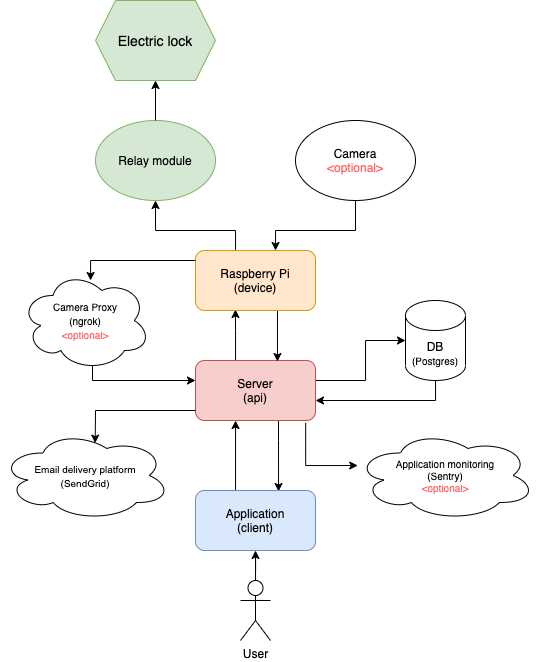

The diagram above was exported from draw.io. Its source (the exported page's mxGraphModel, read from the mxfile embedded in the PNG):
<mxGraphModel dx="1137" dy="808" grid="1" gridSize="10" guides="1" tooltips="1" connect="1" arrows="1" fold="1" page="1" pageScale="1" pageWidth="827" pageHeight="1169" math="0" shadow="0">
  <root>
    <mxCell id="0" />
    <mxCell id="1" parent="0" />
    <mxCell id="7op0ce4UqjIedKllk6vC-1" value="&lt;font color=&quot;#000000&quot;&gt;Relay module&lt;/font&gt;" style="ellipse;whiteSpace=wrap;html=1;fillColor=#d5e8d4;strokeColor=#82b366;" parent="1" vertex="1">
      <mxGeometry x="220" y="220" width="120" height="80" as="geometry" />
    </mxCell>
    <mxCell id="7op0ce4UqjIedKllk6vC-15" style="edgeStyle=orthogonalEdgeStyle;rounded=0;orthogonalLoop=1;jettySize=auto;html=1;" parent="1" source="7op0ce4UqjIedKllk6vC-2" target="7op0ce4UqjIedKllk6vC-9" edge="1">
      <mxGeometry relative="1" as="geometry">
        <Array as="points">
          <mxPoint x="490" y="480" />
          <mxPoint x="490" y="440" />
        </Array>
      </mxGeometry>
    </mxCell>
    <mxCell id="B4bqditYDHXUVYxJK9GN-2" style="edgeStyle=orthogonalEdgeStyle;rounded=0;orthogonalLoop=1;jettySize=auto;html=1;entryX=0.692;entryY=0.017;entryDx=0;entryDy=0;entryPerimeter=0;" parent="1" source="7op0ce4UqjIedKllk6vC-2" target="7op0ce4UqjIedKllk6vC-5" edge="1">
      <mxGeometry relative="1" as="geometry">
        <Array as="points">
          <mxPoint x="403" y="540" />
          <mxPoint x="403" y="540" />
        </Array>
      </mxGeometry>
    </mxCell>
    <mxCell id="R_ZrUpT27zpdaBgbDL2B-1" style="edgeStyle=orthogonalEdgeStyle;rounded=0;orthogonalLoop=1;jettySize=auto;html=1;entryX=0.333;entryY=0.983;entryDx=0;entryDy=0;entryPerimeter=0;" parent="1" source="7op0ce4UqjIedKllk6vC-2" target="7op0ce4UqjIedKllk6vC-4" edge="1">
      <mxGeometry relative="1" as="geometry">
        <Array as="points">
          <mxPoint x="360" y="430" />
          <mxPoint x="360" y="430" />
        </Array>
      </mxGeometry>
    </mxCell>
    <mxCell id="3br-i4BOoCf_sw1Vo1Pt-3" style="edgeStyle=orthogonalEdgeStyle;rounded=0;orthogonalLoop=1;jettySize=auto;html=1;entryX=0.55;entryY=0.95;entryDx=0;entryDy=0;entryPerimeter=0;startArrow=classic;startFill=1;endArrow=none;endFill=0;" parent="1" source="7op0ce4UqjIedKllk6vC-2" target="3br-i4BOoCf_sw1Vo1Pt-1" edge="1">
      <mxGeometry relative="1" as="geometry">
        <Array as="points">
          <mxPoint x="217" y="480" />
          <mxPoint x="217" y="465" />
        </Array>
      </mxGeometry>
    </mxCell>
    <mxCell id="7op0ce4UqjIedKllk6vC-2" value="&lt;font color=&quot;#000000&quot;&gt;Server&lt;br&gt;(api)&lt;/font&gt;" style="rounded=1;whiteSpace=wrap;html=1;fillColor=#f8cecc;strokeColor=#b85450;" parent="1" vertex="1">
      <mxGeometry x="320" y="460" width="120" height="60" as="geometry" />
    </mxCell>
    <mxCell id="7op0ce4UqjIedKllk6vC-16" style="edgeStyle=orthogonalEdgeStyle;rounded=0;orthogonalLoop=1;jettySize=auto;html=1;entryX=0.5;entryY=1;entryDx=0;entryDy=0;" parent="1" source="7op0ce4UqjIedKllk6vC-4" target="7op0ce4UqjIedKllk6vC-1" edge="1">
      <mxGeometry relative="1" as="geometry">
        <Array as="points">
          <mxPoint x="360" y="330" />
          <mxPoint x="280" y="330" />
        </Array>
      </mxGeometry>
    </mxCell>
    <mxCell id="R_ZrUpT27zpdaBgbDL2B-2" style="edgeStyle=orthogonalEdgeStyle;rounded=0;orthogonalLoop=1;jettySize=auto;html=1;entryX=0.683;entryY=0.017;entryDx=0;entryDy=0;entryPerimeter=0;" parent="1" source="7op0ce4UqjIedKllk6vC-4" target="7op0ce4UqjIedKllk6vC-2" edge="1">
      <mxGeometry relative="1" as="geometry">
        <Array as="points">
          <mxPoint x="402" y="400" />
          <mxPoint x="402" y="400" />
        </Array>
      </mxGeometry>
    </mxCell>
    <mxCell id="3br-i4BOoCf_sw1Vo1Pt-12" style="edgeStyle=orthogonalEdgeStyle;rounded=0;orthogonalLoop=1;jettySize=auto;html=1;entryX=0.5;entryY=1;entryDx=0;entryDy=0;fontSize=10;startArrow=classic;startFill=1;endArrow=none;endFill=0;" parent="1" source="7op0ce4UqjIedKllk6vC-4" target="3br-i4BOoCf_sw1Vo1Pt-10" edge="1">
      <mxGeometry relative="1" as="geometry">
        <Array as="points">
          <mxPoint x="400" y="330" />
          <mxPoint x="480" y="330" />
        </Array>
      </mxGeometry>
    </mxCell>
    <mxCell id="7op0ce4UqjIedKllk6vC-4" value="&lt;font color=&quot;#000000&quot;&gt;Raspberry Pi&lt;br&gt;(device)&lt;/font&gt;" style="rounded=1;whiteSpace=wrap;html=1;fillColor=#ffe6cc;strokeColor=#d79b00;" parent="1" vertex="1">
      <mxGeometry x="320" y="350" width="120" height="60" as="geometry" />
    </mxCell>
    <mxCell id="7op0ce4UqjIedKllk6vC-18" style="edgeStyle=orthogonalEdgeStyle;rounded=0;orthogonalLoop=1;jettySize=auto;html=1;" parent="1" source="7op0ce4UqjIedKllk6vC-5" edge="1">
      <mxGeometry relative="1" as="geometry">
        <mxPoint x="360" y="520" as="targetPoint" />
        <Array as="points">
          <mxPoint x="360" y="520" />
        </Array>
      </mxGeometry>
    </mxCell>
    <mxCell id="7op0ce4UqjIedKllk6vC-5" value="&lt;font color=&quot;#000000&quot;&gt;Application&lt;br&gt;(client)&lt;/font&gt;" style="rounded=1;whiteSpace=wrap;html=1;fillColor=#dae8fc;strokeColor=#6c8ebf;" parent="1" vertex="1">
      <mxGeometry x="320" y="590" width="120" height="60" as="geometry" />
    </mxCell>
    <mxCell id="7op0ce4UqjIedKllk6vC-10" style="edgeStyle=orthogonalEdgeStyle;rounded=0;orthogonalLoop=1;jettySize=auto;html=1;entryX=0.5;entryY=1;entryDx=0;entryDy=0;" parent="1" source="7op0ce4UqjIedKllk6vC-6" target="7op0ce4UqjIedKllk6vC-5" edge="1">
      <mxGeometry relative="1" as="geometry">
        <Array as="points" />
        <mxPoint x="380" y="670" as="targetPoint" />
      </mxGeometry>
    </mxCell>
    <mxCell id="7op0ce4UqjIedKllk6vC-6" value="User" style="shape=umlActor;verticalLabelPosition=bottom;verticalAlign=top;html=1;outlineConnect=0;" parent="1" vertex="1">
      <mxGeometry x="365" y="680" width="30" height="60" as="geometry" />
    </mxCell>
    <mxCell id="B4bqditYDHXUVYxJK9GN-1" style="edgeStyle=orthogonalEdgeStyle;rounded=0;orthogonalLoop=1;jettySize=auto;html=1;" parent="1" source="7op0ce4UqjIedKllk6vC-9" edge="1">
      <mxGeometry relative="1" as="geometry">
        <Array as="points">
          <mxPoint x="560" y="500" />
          <mxPoint x="440" y="500" />
        </Array>
        <mxPoint x="440" y="500" as="targetPoint" />
      </mxGeometry>
    </mxCell>
    <mxCell id="7op0ce4UqjIedKllk6vC-9" value="DB&lt;br&gt;&lt;font style=&quot;font-size: 10px&quot;&gt;(Postgres)&lt;/font&gt;" style="shape=cylinder3;whiteSpace=wrap;html=1;boundedLbl=1;backgroundOutline=1;size=15;" parent="1" vertex="1">
      <mxGeometry x="530" y="400" width="60" height="80" as="geometry" />
    </mxCell>
    <mxCell id="3br-i4BOoCf_sw1Vo1Pt-2" style="edgeStyle=orthogonalEdgeStyle;rounded=0;orthogonalLoop=1;jettySize=auto;html=1;startArrow=classic;startFill=1;endArrow=none;endFill=0;exitX=0.539;exitY=0.1;exitDx=0;exitDy=0;exitPerimeter=0;" parent="1" source="3br-i4BOoCf_sw1Vo1Pt-1" target="7op0ce4UqjIedKllk6vC-4" edge="1">
      <mxGeometry relative="1" as="geometry">
        <Array as="points">
          <mxPoint x="215" y="360" />
        </Array>
      </mxGeometry>
    </mxCell>
    <mxCell id="3br-i4BOoCf_sw1Vo1Pt-1" value="&lt;font style=&quot;font-size: 10px&quot;&gt;Camera Proxy&lt;br&gt;(ngrok)&lt;br&gt;&lt;font color=&quot;#ff6666&quot;&gt;&amp;lt;optional&amp;gt;&lt;/font&gt;&lt;/font&gt;" style="ellipse;shape=cloud;whiteSpace=wrap;html=1;" parent="1" vertex="1">
      <mxGeometry x="145" y="370" width="130" height="100" as="geometry" />
    </mxCell>
    <mxCell id="3br-i4BOoCf_sw1Vo1Pt-5" style="edgeStyle=orthogonalEdgeStyle;rounded=0;orthogonalLoop=1;jettySize=auto;html=1;startArrow=classic;startFill=1;endArrow=none;endFill=0;exitX=0.557;exitY=0.14;exitDx=0;exitDy=0;exitPerimeter=0;" parent="1" source="3br-i4BOoCf_sw1Vo1Pt-4" edge="1">
      <mxGeometry relative="1" as="geometry">
        <mxPoint x="320" y="510" as="targetPoint" />
        <Array as="points">
          <mxPoint x="220" y="540" />
          <mxPoint x="220" y="540" />
          <mxPoint x="220" y="510" />
        </Array>
      </mxGeometry>
    </mxCell>
    <mxCell id="3br-i4BOoCf_sw1Vo1Pt-4" value="&lt;span style=&quot;font-family: &amp;#34;arial&amp;#34; , sans-serif ; text-align: left&quot;&gt;&lt;font style=&quot;font-size: 10px&quot;&gt;&lt;font color=&quot;#000000&quot;&gt;Email delivery platform&lt;br&gt;(SendGrid)&lt;/font&gt;&lt;br&gt;&lt;/font&gt;&lt;/span&gt;" style="ellipse;shape=cloud;whiteSpace=wrap;html=1;" parent="1" vertex="1">
      <mxGeometry x="125" y="530" width="170" height="90" as="geometry" />
    </mxCell>
    <mxCell id="3br-i4BOoCf_sw1Vo1Pt-9" style="edgeStyle=orthogonalEdgeStyle;rounded=0;orthogonalLoop=1;jettySize=auto;html=1;entryX=0.918;entryY=1.039;entryDx=0;entryDy=0;entryPerimeter=0;fontSize=10;startArrow=classic;startFill=1;endArrow=none;endFill=0;" parent="1" source="3br-i4BOoCf_sw1Vo1Pt-6" target="7op0ce4UqjIedKllk6vC-2" edge="1">
      <mxGeometry relative="1" as="geometry">
        <Array as="points">
          <mxPoint x="430" y="565" />
        </Array>
      </mxGeometry>
    </mxCell>
    <mxCell id="3br-i4BOoCf_sw1Vo1Pt-6" value="Application monitoring&lt;br&gt;(Sentry)&lt;br&gt;&lt;font color=&quot;#ff6666&quot;&gt;&amp;lt;optional&amp;gt;&lt;/font&gt;" style="ellipse;shape=cloud;whiteSpace=wrap;html=1;fontSize=10;" parent="1" vertex="1">
      <mxGeometry x="480" y="530" width="180" height="90" as="geometry" />
    </mxCell>
    <mxCell id="3br-i4BOoCf_sw1Vo1Pt-10" value="Camera&lt;br&gt;&lt;font color=&quot;#ff6666&quot;&gt;&amp;lt;optional&amp;gt;&lt;/font&gt;" style="ellipse;whiteSpace=wrap;html=1;" parent="1" vertex="1">
      <mxGeometry x="420" y="220" width="120" height="80" as="geometry" />
    </mxCell>
    <mxCell id="3br-i4BOoCf_sw1Vo1Pt-15" style="edgeStyle=orthogonalEdgeStyle;rounded=0;orthogonalLoop=1;jettySize=auto;html=1;entryX=0.5;entryY=0;entryDx=0;entryDy=0;fontSize=14;fontColor=#000000;startArrow=classic;startFill=1;endArrow=none;endFill=0;" parent="1" source="3br-i4BOoCf_sw1Vo1Pt-13" target="7op0ce4UqjIedKllk6vC-1" edge="1">
      <mxGeometry relative="1" as="geometry" />
    </mxCell>
    <mxCell id="3br-i4BOoCf_sw1Vo1Pt-13" value="&lt;font style=&quot;font-size: 14px&quot; color=&quot;#000000&quot;&gt;Electric lock&lt;/font&gt;" style="shape=hexagon;perimeter=hexagonPerimeter2;whiteSpace=wrap;html=1;fixedSize=1;fontSize=10;fillColor=#d5e8d4;strokeColor=#82b366;" parent="1" vertex="1">
      <mxGeometry x="220" y="100" width="120" height="80" as="geometry" />
    </mxCell>
  </root>
</mxGraphModel>